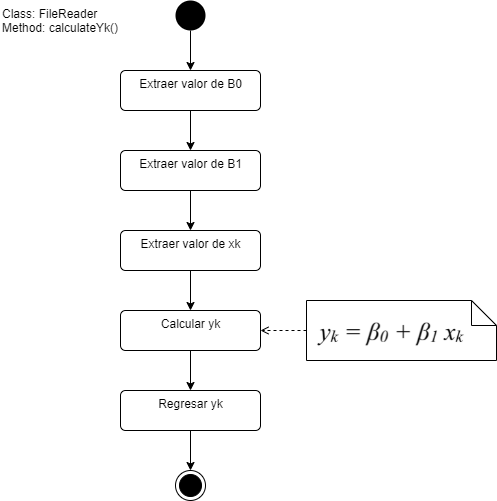

The diagram above was exported from draw.io. Its source (the exported page's mxGraphModel, read from the mxfile embedded in the PNG):
<mxGraphModel dx="868" dy="450" grid="1" gridSize="10" guides="1" tooltips="1" connect="1" arrows="1" fold="1" page="1" pageScale="1" pageWidth="827" pageHeight="1169" math="0" shadow="0">
  <root>
    <mxCell id="0" />
    <mxCell id="1" parent="0" />
    <mxCell id="H9PduYjCMYskQKilAn0z-11" style="edgeStyle=orthogonalEdgeStyle;rounded=0;orthogonalLoop=1;jettySize=auto;html=1;exitX=0.5;exitY=1;exitDx=0;exitDy=0;entryX=0.5;entryY=0;entryDx=0;entryDy=0;" edge="1" parent="1" source="H9PduYjCMYskQKilAn0z-1" target="H9PduYjCMYskQKilAn0z-2">
      <mxGeometry relative="1" as="geometry" />
    </mxCell>
    <mxCell id="H9PduYjCMYskQKilAn0z-1" value="" style="ellipse;fillColor=#000000;strokeColor=none;" vertex="1" parent="1">
      <mxGeometry x="399" y="10" width="30" height="30" as="geometry" />
    </mxCell>
    <mxCell id="H9PduYjCMYskQKilAn0z-12" style="edgeStyle=orthogonalEdgeStyle;rounded=0;orthogonalLoop=1;jettySize=auto;html=1;exitX=0.5;exitY=1;exitDx=0;exitDy=0;" edge="1" parent="1" source="H9PduYjCMYskQKilAn0z-2" target="H9PduYjCMYskQKilAn0z-3">
      <mxGeometry relative="1" as="geometry" />
    </mxCell>
    <mxCell id="H9PduYjCMYskQKilAn0z-2" value="Extraer valor de B0" style="html=1;align=center;verticalAlign=top;rounded=1;absoluteArcSize=1;arcSize=10;dashed=0;" vertex="1" parent="1">
      <mxGeometry x="344" y="80" width="140" height="40" as="geometry" />
    </mxCell>
    <mxCell id="H9PduYjCMYskQKilAn0z-13" style="edgeStyle=orthogonalEdgeStyle;rounded=0;orthogonalLoop=1;jettySize=auto;html=1;exitX=0.5;exitY=1;exitDx=0;exitDy=0;entryX=0.5;entryY=0;entryDx=0;entryDy=0;" edge="1" parent="1" source="H9PduYjCMYskQKilAn0z-3" target="H9PduYjCMYskQKilAn0z-4">
      <mxGeometry relative="1" as="geometry" />
    </mxCell>
    <mxCell id="H9PduYjCMYskQKilAn0z-3" value="Extraer valor de B1" style="html=1;align=center;verticalAlign=top;rounded=1;absoluteArcSize=1;arcSize=10;dashed=0;" vertex="1" parent="1">
      <mxGeometry x="344" y="160" width="140" height="40" as="geometry" />
    </mxCell>
    <mxCell id="H9PduYjCMYskQKilAn0z-14" style="edgeStyle=orthogonalEdgeStyle;rounded=0;orthogonalLoop=1;jettySize=auto;html=1;exitX=0.5;exitY=1;exitDx=0;exitDy=0;entryX=0.5;entryY=0;entryDx=0;entryDy=0;" edge="1" parent="1" source="H9PduYjCMYskQKilAn0z-4" target="H9PduYjCMYskQKilAn0z-5">
      <mxGeometry relative="1" as="geometry" />
    </mxCell>
    <mxCell id="H9PduYjCMYskQKilAn0z-4" value="Extraer valor de xk" style="html=1;align=center;verticalAlign=top;rounded=1;absoluteArcSize=1;arcSize=10;dashed=0;" vertex="1" parent="1">
      <mxGeometry x="344" y="240" width="140" height="40" as="geometry" />
    </mxCell>
    <mxCell id="H9PduYjCMYskQKilAn0z-15" style="edgeStyle=orthogonalEdgeStyle;rounded=0;orthogonalLoop=1;jettySize=auto;html=1;exitX=0.5;exitY=1;exitDx=0;exitDy=0;entryX=0.5;entryY=0;entryDx=0;entryDy=0;" edge="1" parent="1" source="H9PduYjCMYskQKilAn0z-5" target="H9PduYjCMYskQKilAn0z-10">
      <mxGeometry relative="1" as="geometry" />
    </mxCell>
    <mxCell id="H9PduYjCMYskQKilAn0z-5" value="Calcular yk" style="html=1;align=center;verticalAlign=top;rounded=1;absoluteArcSize=1;arcSize=10;dashed=0;" vertex="1" parent="1">
      <mxGeometry x="344" y="320" width="140" height="40" as="geometry" />
    </mxCell>
    <mxCell id="H9PduYjCMYskQKilAn0z-8" value="" style="group" vertex="1" connectable="0" parent="1">
      <mxGeometry x="530" y="310" width="190" height="60" as="geometry" />
    </mxCell>
    <mxCell id="H9PduYjCMYskQKilAn0z-7" value="" style="shape=note2;boundedLbl=1;whiteSpace=wrap;html=1;size=25;verticalAlign=top;align=center;" vertex="1" parent="H9PduYjCMYskQKilAn0z-8">
      <mxGeometry width="190" height="60" as="geometry" />
    </mxCell>
    <mxCell id="H9PduYjCMYskQKilAn0z-6" value="" style="shape=image;verticalLabelPosition=bottom;labelBackgroundColor=#ffffff;verticalAlign=top;aspect=fixed;imageAspect=0;image=data:image/png,(base64 omitted: 11788 chars);" vertex="1" parent="H9PduYjCMYskQKilAn0z-8">
      <mxGeometry x="10" y="20" width="151.64" height="30" as="geometry" />
    </mxCell>
    <mxCell id="H9PduYjCMYskQKilAn0z-9" style="edgeStyle=orthogonalEdgeStyle;rounded=0;orthogonalLoop=1;jettySize=auto;html=1;entryX=1;entryY=0.5;entryDx=0;entryDy=0;dashed=1;endArrow=open;endFill=0;" edge="1" parent="1" source="H9PduYjCMYskQKilAn0z-7" target="H9PduYjCMYskQKilAn0z-5">
      <mxGeometry relative="1" as="geometry" />
    </mxCell>
    <mxCell id="H9PduYjCMYskQKilAn0z-17" style="edgeStyle=orthogonalEdgeStyle;rounded=0;orthogonalLoop=1;jettySize=auto;html=1;exitX=0.5;exitY=1;exitDx=0;exitDy=0;" edge="1" parent="1" source="H9PduYjCMYskQKilAn0z-10" target="H9PduYjCMYskQKilAn0z-16">
      <mxGeometry relative="1" as="geometry" />
    </mxCell>
    <mxCell id="H9PduYjCMYskQKilAn0z-10" value="Regresar yk" style="html=1;align=center;verticalAlign=top;rounded=1;absoluteArcSize=1;arcSize=10;dashed=0;" vertex="1" parent="1">
      <mxGeometry x="344" y="400" width="140" height="40" as="geometry" />
    </mxCell>
    <mxCell id="H9PduYjCMYskQKilAn0z-16" value="" style="ellipse;html=1;shape=endState;fillColor=#000000;strokeColor=#000000;" vertex="1" parent="1">
      <mxGeometry x="399" y="480" width="30" height="30" as="geometry" />
    </mxCell>
    <mxCell id="H9PduYjCMYskQKilAn0z-18" value="Class: FileReader&lt;br&gt;Method: calculateYk()" style="text;html=1;strokeColor=none;fillColor=none;align=left;verticalAlign=middle;whiteSpace=wrap;rounded=0;" vertex="1" parent="1">
      <mxGeometry x="224" y="20" width="120" height="20" as="geometry" />
    </mxCell>
  </root>
</mxGraphModel>